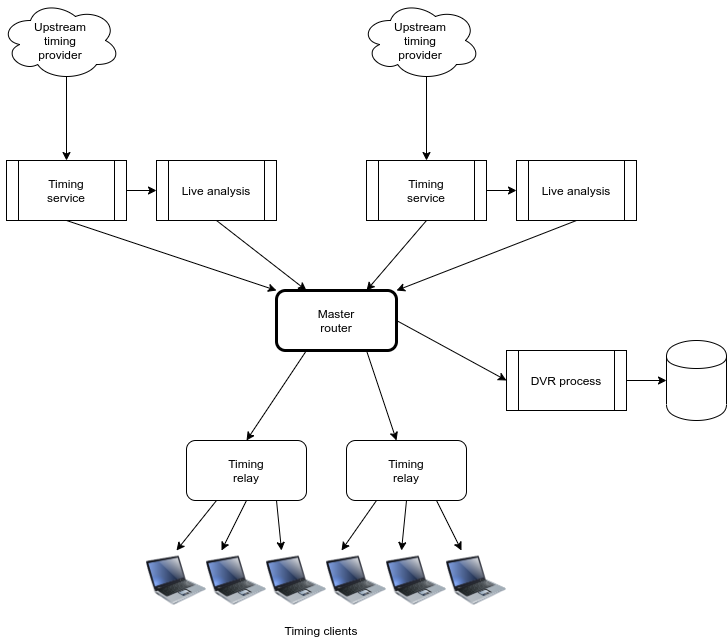

The diagram above was exported from draw.io. Its source (the exported page's mxGraphModel, read from the mxfile embedded in the PNG):
<mxGraphModel dx="1182" dy="784" grid="1" gridSize="10" guides="1" tooltips="1" connect="1" arrows="1" fold="1" page="1" pageScale="1" pageWidth="827" pageHeight="1169" math="0" shadow="0">
  <root>
    <mxCell id="0" />
    <mxCell id="1" parent="0" />
    <mxCell id="xFuLpedb8Yq_dGLhhT4v-19" style="edgeStyle=orthogonalEdgeStyle;rounded=0;orthogonalLoop=1;jettySize=auto;html=1;exitX=0.55;exitY=0.95;exitDx=0;exitDy=0;exitPerimeter=0;entryX=0.5;entryY=0;entryDx=0;entryDy=0;" edge="1" parent="1" source="xFuLpedb8Yq_dGLhhT4v-1" target="xFuLpedb8Yq_dGLhhT4v-3">
      <mxGeometry relative="1" as="geometry" />
    </mxCell>
    <mxCell id="xFuLpedb8Yq_dGLhhT4v-1" value="Upstream&lt;br&gt;timing&lt;br&gt;provider" style="ellipse;shape=cloud;whiteSpace=wrap;html=1;" vertex="1" parent="1">
      <mxGeometry x="34" y="40" width="120" height="80" as="geometry" />
    </mxCell>
    <mxCell id="xFuLpedb8Yq_dGLhhT4v-21" style="edgeStyle=orthogonalEdgeStyle;rounded=0;orthogonalLoop=1;jettySize=auto;html=1;exitX=1;exitY=0.5;exitDx=0;exitDy=0;entryX=0;entryY=0.5;entryDx=0;entryDy=0;" edge="1" parent="1" source="xFuLpedb8Yq_dGLhhT4v-3" target="xFuLpedb8Yq_dGLhhT4v-4">
      <mxGeometry relative="1" as="geometry" />
    </mxCell>
    <mxCell id="xFuLpedb8Yq_dGLhhT4v-23" style="rounded=0;orthogonalLoop=1;jettySize=auto;html=1;exitX=0.5;exitY=1;exitDx=0;exitDy=0;entryX=0;entryY=0;entryDx=0;entryDy=0;" edge="1" parent="1" source="xFuLpedb8Yq_dGLhhT4v-3" target="xFuLpedb8Yq_dGLhhT4v-5">
      <mxGeometry relative="1" as="geometry" />
    </mxCell>
    <mxCell id="xFuLpedb8Yq_dGLhhT4v-3" value="Timing&lt;br&gt;service" style="shape=process;whiteSpace=wrap;html=1;backgroundOutline=1;" vertex="1" parent="1">
      <mxGeometry x="40" y="200" width="120" height="60" as="geometry" />
    </mxCell>
    <mxCell id="xFuLpedb8Yq_dGLhhT4v-24" style="rounded=0;orthogonalLoop=1;jettySize=auto;html=1;exitX=0.5;exitY=1;exitDx=0;exitDy=0;entryX=0.25;entryY=0;entryDx=0;entryDy=0;" edge="1" parent="1" source="xFuLpedb8Yq_dGLhhT4v-4" target="xFuLpedb8Yq_dGLhhT4v-5">
      <mxGeometry relative="1" as="geometry" />
    </mxCell>
    <mxCell id="xFuLpedb8Yq_dGLhhT4v-4" value="Live analysis" style="shape=process;whiteSpace=wrap;html=1;backgroundOutline=1;" vertex="1" parent="1">
      <mxGeometry x="190" y="200" width="120" height="60" as="geometry" />
    </mxCell>
    <mxCell id="xFuLpedb8Yq_dGLhhT4v-27" style="rounded=0;orthogonalLoop=1;jettySize=auto;html=1;exitX=1;exitY=0.5;exitDx=0;exitDy=0;entryX=0;entryY=0.5;entryDx=0;entryDy=0;" edge="1" parent="1" source="xFuLpedb8Yq_dGLhhT4v-5" target="xFuLpedb8Yq_dGLhhT4v-14">
      <mxGeometry relative="1" as="geometry" />
    </mxCell>
    <mxCell id="xFuLpedb8Yq_dGLhhT4v-29" style="rounded=0;orthogonalLoop=1;jettySize=auto;html=1;exitX=0.25;exitY=1;exitDx=0;exitDy=0;entryX=0.5;entryY=0;entryDx=0;entryDy=0;" edge="1" parent="1" source="xFuLpedb8Yq_dGLhhT4v-5" target="xFuLpedb8Yq_dGLhhT4v-6">
      <mxGeometry relative="1" as="geometry" />
    </mxCell>
    <mxCell id="xFuLpedb8Yq_dGLhhT4v-30" style="rounded=0;orthogonalLoop=1;jettySize=auto;html=1;exitX=0.75;exitY=1;exitDx=0;exitDy=0;" edge="1" parent="1" source="xFuLpedb8Yq_dGLhhT4v-5" target="xFuLpedb8Yq_dGLhhT4v-7">
      <mxGeometry relative="1" as="geometry" />
    </mxCell>
    <mxCell id="xFuLpedb8Yq_dGLhhT4v-5" value="Master&lt;br&gt;router" style="rounded=1;whiteSpace=wrap;html=1;strokeWidth=3;" vertex="1" parent="1">
      <mxGeometry x="310" y="330" width="120" height="60" as="geometry" />
    </mxCell>
    <mxCell id="xFuLpedb8Yq_dGLhhT4v-32" style="rounded=0;orthogonalLoop=1;jettySize=auto;html=1;exitX=0.25;exitY=1;exitDx=0;exitDy=0;entryX=0.5;entryY=0;entryDx=0;entryDy=0;" edge="1" parent="1" source="xFuLpedb8Yq_dGLhhT4v-6" target="xFuLpedb8Yq_dGLhhT4v-8">
      <mxGeometry relative="1" as="geometry" />
    </mxCell>
    <mxCell id="xFuLpedb8Yq_dGLhhT4v-33" style="rounded=0;orthogonalLoop=1;jettySize=auto;html=1;exitX=0.5;exitY=1;exitDx=0;exitDy=0;entryX=0.25;entryY=0;entryDx=0;entryDy=0;" edge="1" parent="1" source="xFuLpedb8Yq_dGLhhT4v-6" target="xFuLpedb8Yq_dGLhhT4v-9">
      <mxGeometry relative="1" as="geometry" />
    </mxCell>
    <mxCell id="xFuLpedb8Yq_dGLhhT4v-34" style="rounded=0;orthogonalLoop=1;jettySize=auto;html=1;exitX=0.75;exitY=1;exitDx=0;exitDy=0;entryX=0.25;entryY=0;entryDx=0;entryDy=0;" edge="1" parent="1" source="xFuLpedb8Yq_dGLhhT4v-6" target="xFuLpedb8Yq_dGLhhT4v-10">
      <mxGeometry relative="1" as="geometry" />
    </mxCell>
    <mxCell id="xFuLpedb8Yq_dGLhhT4v-6" value="Timing&lt;br&gt;relay" style="rounded=1;whiteSpace=wrap;html=1;" vertex="1" parent="1">
      <mxGeometry x="220" y="480" width="120" height="60" as="geometry" />
    </mxCell>
    <mxCell id="xFuLpedb8Yq_dGLhhT4v-35" style="rounded=0;orthogonalLoop=1;jettySize=auto;html=1;exitX=0.25;exitY=1;exitDx=0;exitDy=0;entryX=0.25;entryY=0;entryDx=0;entryDy=0;" edge="1" parent="1" source="xFuLpedb8Yq_dGLhhT4v-7" target="xFuLpedb8Yq_dGLhhT4v-11">
      <mxGeometry relative="1" as="geometry" />
    </mxCell>
    <mxCell id="xFuLpedb8Yq_dGLhhT4v-36" style="rounded=0;orthogonalLoop=1;jettySize=auto;html=1;exitX=0.5;exitY=1;exitDx=0;exitDy=0;entryX=0.25;entryY=0;entryDx=0;entryDy=0;" edge="1" parent="1" source="xFuLpedb8Yq_dGLhhT4v-7" target="xFuLpedb8Yq_dGLhhT4v-12">
      <mxGeometry relative="1" as="geometry" />
    </mxCell>
    <mxCell id="xFuLpedb8Yq_dGLhhT4v-37" style="rounded=0;orthogonalLoop=1;jettySize=auto;html=1;exitX=0.75;exitY=1;exitDx=0;exitDy=0;entryX=0.25;entryY=0;entryDx=0;entryDy=0;" edge="1" parent="1" source="xFuLpedb8Yq_dGLhhT4v-7" target="xFuLpedb8Yq_dGLhhT4v-13">
      <mxGeometry relative="1" as="geometry" />
    </mxCell>
    <mxCell id="xFuLpedb8Yq_dGLhhT4v-7" value="Timing&lt;br&gt;relay" style="rounded=1;whiteSpace=wrap;html=1;" vertex="1" parent="1">
      <mxGeometry x="380" y="480" width="120" height="60" as="geometry" />
    </mxCell>
    <mxCell id="xFuLpedb8Yq_dGLhhT4v-8" value="" style="image;html=1;labelBackgroundColor=#ffffff;image=img/lib/clip_art/computers/Laptop_128x128.png" vertex="1" parent="1">
      <mxGeometry x="180" y="590" width="60" height="60" as="geometry" />
    </mxCell>
    <mxCell id="xFuLpedb8Yq_dGLhhT4v-9" value="" style="image;html=1;labelBackgroundColor=#ffffff;image=img/lib/clip_art/computers/Laptop_128x128.png" vertex="1" parent="1">
      <mxGeometry x="240" y="590" width="60" height="60" as="geometry" />
    </mxCell>
    <mxCell id="xFuLpedb8Yq_dGLhhT4v-10" value="" style="image;html=1;labelBackgroundColor=#ffffff;image=img/lib/clip_art/computers/Laptop_128x128.png" vertex="1" parent="1">
      <mxGeometry x="300" y="590" width="60" height="60" as="geometry" />
    </mxCell>
    <mxCell id="xFuLpedb8Yq_dGLhhT4v-11" value="" style="image;html=1;labelBackgroundColor=#ffffff;image=img/lib/clip_art/computers/Laptop_128x128.png" vertex="1" parent="1">
      <mxGeometry x="360" y="590" width="60" height="60" as="geometry" />
    </mxCell>
    <mxCell id="xFuLpedb8Yq_dGLhhT4v-12" value="" style="image;html=1;labelBackgroundColor=#ffffff;image=img/lib/clip_art/computers/Laptop_128x128.png" vertex="1" parent="1">
      <mxGeometry x="420" y="590" width="60" height="60" as="geometry" />
    </mxCell>
    <mxCell id="xFuLpedb8Yq_dGLhhT4v-13" value="" style="image;html=1;labelBackgroundColor=#ffffff;image=img/lib/clip_art/computers/Laptop_128x128.png" vertex="1" parent="1">
      <mxGeometry x="480" y="590" width="60" height="60" as="geometry" />
    </mxCell>
    <mxCell id="xFuLpedb8Yq_dGLhhT4v-28" style="edgeStyle=orthogonalEdgeStyle;rounded=0;orthogonalLoop=1;jettySize=auto;html=1;exitX=1;exitY=0.5;exitDx=0;exitDy=0;" edge="1" parent="1" source="xFuLpedb8Yq_dGLhhT4v-14" target="xFuLpedb8Yq_dGLhhT4v-15">
      <mxGeometry relative="1" as="geometry" />
    </mxCell>
    <mxCell id="xFuLpedb8Yq_dGLhhT4v-14" value="DVR process" style="shape=process;whiteSpace=wrap;html=1;backgroundOutline=1;" vertex="1" parent="1">
      <mxGeometry x="540" y="390" width="120" height="60" as="geometry" />
    </mxCell>
    <mxCell id="xFuLpedb8Yq_dGLhhT4v-15" value="" style="shape=cylinder;whiteSpace=wrap;html=1;boundedLbl=1;backgroundOutline=1;" vertex="1" parent="1">
      <mxGeometry x="700" y="380" width="60" height="80" as="geometry" />
    </mxCell>
    <mxCell id="xFuLpedb8Yq_dGLhhT4v-20" style="edgeStyle=orthogonalEdgeStyle;rounded=0;orthogonalLoop=1;jettySize=auto;html=1;exitX=0.55;exitY=0.95;exitDx=0;exitDy=0;exitPerimeter=0;entryX=0.5;entryY=0;entryDx=0;entryDy=0;" edge="1" parent="1" source="xFuLpedb8Yq_dGLhhT4v-16" target="xFuLpedb8Yq_dGLhhT4v-17">
      <mxGeometry relative="1" as="geometry" />
    </mxCell>
    <mxCell id="xFuLpedb8Yq_dGLhhT4v-16" value="Upstream&lt;br&gt;timing&lt;br&gt;provider" style="ellipse;shape=cloud;whiteSpace=wrap;html=1;" vertex="1" parent="1">
      <mxGeometry x="394" y="40" width="120" height="80" as="geometry" />
    </mxCell>
    <mxCell id="xFuLpedb8Yq_dGLhhT4v-22" style="edgeStyle=orthogonalEdgeStyle;rounded=0;orthogonalLoop=1;jettySize=auto;html=1;exitX=1;exitY=0.5;exitDx=0;exitDy=0;entryX=0;entryY=0.5;entryDx=0;entryDy=0;" edge="1" parent="1" source="xFuLpedb8Yq_dGLhhT4v-17" target="xFuLpedb8Yq_dGLhhT4v-18">
      <mxGeometry relative="1" as="geometry" />
    </mxCell>
    <mxCell id="xFuLpedb8Yq_dGLhhT4v-25" style="rounded=0;orthogonalLoop=1;jettySize=auto;html=1;exitX=0.5;exitY=1;exitDx=0;exitDy=0;entryX=0.75;entryY=0;entryDx=0;entryDy=0;" edge="1" parent="1" source="xFuLpedb8Yq_dGLhhT4v-17" target="xFuLpedb8Yq_dGLhhT4v-5">
      <mxGeometry relative="1" as="geometry" />
    </mxCell>
    <mxCell id="xFuLpedb8Yq_dGLhhT4v-17" value="Timing&lt;br&gt;service" style="shape=process;whiteSpace=wrap;html=1;backgroundOutline=1;" vertex="1" parent="1">
      <mxGeometry x="400" y="200" width="120" height="60" as="geometry" />
    </mxCell>
    <mxCell id="xFuLpedb8Yq_dGLhhT4v-26" style="rounded=0;orthogonalLoop=1;jettySize=auto;html=1;exitX=0.5;exitY=1;exitDx=0;exitDy=0;entryX=1;entryY=0;entryDx=0;entryDy=0;" edge="1" parent="1" source="xFuLpedb8Yq_dGLhhT4v-18" target="xFuLpedb8Yq_dGLhhT4v-5">
      <mxGeometry relative="1" as="geometry" />
    </mxCell>
    <mxCell id="xFuLpedb8Yq_dGLhhT4v-18" value="Live analysis" style="shape=process;whiteSpace=wrap;html=1;backgroundOutline=1;" vertex="1" parent="1">
      <mxGeometry x="550" y="200" width="120" height="60" as="geometry" />
    </mxCell>
    <mxCell id="xFuLpedb8Yq_dGLhhT4v-39" value="Timing clients" style="text;html=1;strokeColor=none;fillColor=none;align=center;verticalAlign=middle;whiteSpace=wrap;rounded=0;" vertex="1" parent="1">
      <mxGeometry x="180" y="660" width="350" height="20" as="geometry" />
    </mxCell>
  </root>
</mxGraphModel>